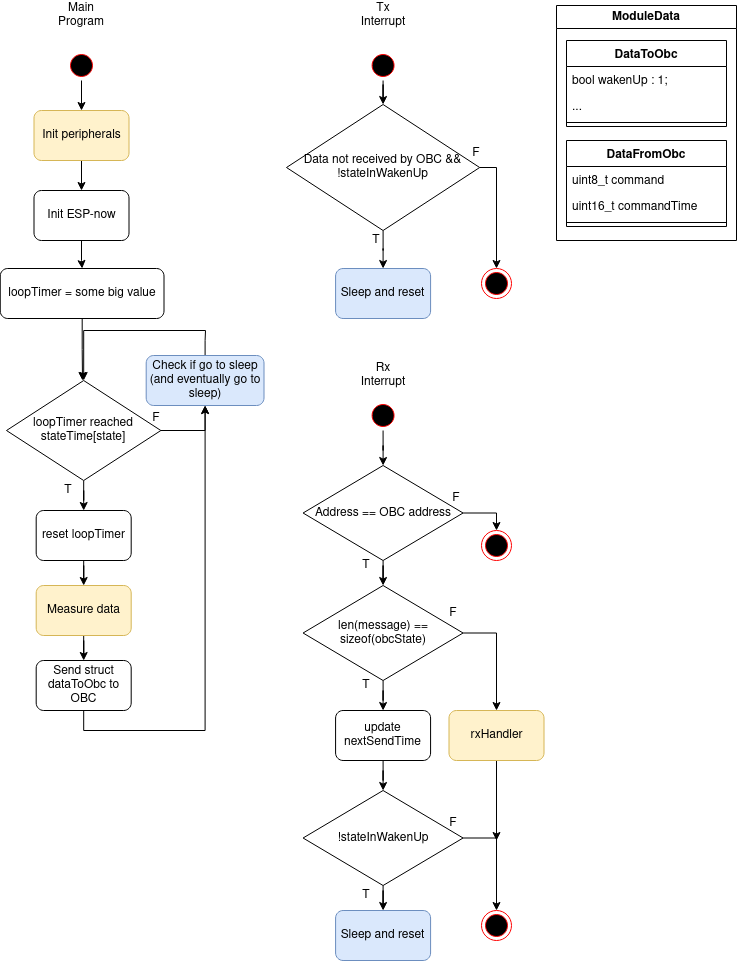

The diagram above was exported from draw.io. Its source (the exported page's mxGraphModel, read from the mxfile embedded in the PNG):
<mxGraphModel dx="1434" dy="749" grid="1" gridSize="10" guides="1" tooltips="1" connect="1" arrows="1" fold="1" page="1" pageScale="1" pageWidth="827" pageHeight="1169" math="0" shadow="0">
  <root>
    <mxCell id="0" />
    <mxCell id="1" parent="0" />
    <mxCell id="C-xikxSKRyJibGNk0mY0-21" style="edgeStyle=orthogonalEdgeStyle;rounded=0;orthogonalLoop=1;jettySize=auto;html=1;entryX=0.5;entryY=0;entryDx=0;entryDy=0;" parent="1" target="C-xikxSKRyJibGNk0mY0-9" edge="1">
      <mxGeometry relative="1" as="geometry">
        <mxPoint x="145" y="120" as="sourcePoint" />
      </mxGeometry>
    </mxCell>
    <mxCell id="C-xikxSKRyJibGNk0mY0-23" style="edgeStyle=orthogonalEdgeStyle;rounded=0;orthogonalLoop=1;jettySize=auto;html=1;entryX=0.5;entryY=0;entryDx=0;entryDy=0;" parent="1" source="C-xikxSKRyJibGNk0mY0-9" target="C-xikxSKRyJibGNk0mY0-10" edge="1">
      <mxGeometry relative="1" as="geometry" />
    </mxCell>
    <mxCell id="C-xikxSKRyJibGNk0mY0-9" value="&lt;div&gt;Init peripherals&lt;/div&gt;" style="rounded=1;whiteSpace=wrap;html=1;fillColor=#fff2cc;strokeColor=#d6b656;" parent="1" vertex="1">
      <mxGeometry x="97.5" y="150" width="95" height="50" as="geometry" />
    </mxCell>
    <mxCell id="C-xikxSKRyJibGNk0mY0-24" style="edgeStyle=orthogonalEdgeStyle;rounded=0;orthogonalLoop=1;jettySize=auto;html=1;entryX=0.5;entryY=0;entryDx=0;entryDy=0;" parent="1" source="C-xikxSKRyJibGNk0mY0-10" target="C-xikxSKRyJibGNk0mY0-11" edge="1">
      <mxGeometry relative="1" as="geometry" />
    </mxCell>
    <mxCell id="C-xikxSKRyJibGNk0mY0-10" value="&lt;div&gt;Init ESP-now&lt;/div&gt;" style="rounded=1;whiteSpace=wrap;html=1;" parent="1" vertex="1">
      <mxGeometry x="97.5" y="230" width="95" height="50" as="geometry" />
    </mxCell>
    <mxCell id="C-xikxSKRyJibGNk0mY0-25" style="edgeStyle=orthogonalEdgeStyle;rounded=0;orthogonalLoop=1;jettySize=auto;html=1;" parent="1" source="C-xikxSKRyJibGNk0mY0-11" edge="1">
      <mxGeometry relative="1" as="geometry">
        <mxPoint x="146" y="420" as="targetPoint" />
      </mxGeometry>
    </mxCell>
    <mxCell id="C-xikxSKRyJibGNk0mY0-11" value="loopTimer = some big value" style="rounded=1;whiteSpace=wrap;html=1;" parent="1" vertex="1">
      <mxGeometry x="63.75" y="308" width="163.75" height="50" as="geometry" />
    </mxCell>
    <mxCell id="BW5ZEu1yhcZMdTFT7D4n-3" style="edgeStyle=orthogonalEdgeStyle;rounded=0;orthogonalLoop=1;jettySize=auto;html=1;entryX=0.5;entryY=0;entryDx=0;entryDy=0;" edge="1" parent="1" source="C-xikxSKRyJibGNk0mY0-12" target="fMhfvh2947QSmpEgsutE-5">
      <mxGeometry relative="1" as="geometry" />
    </mxCell>
    <mxCell id="C-xikxSKRyJibGNk0mY0-12" value="Measure data" style="rounded=1;whiteSpace=wrap;html=1;fillColor=#fff2cc;strokeColor=#d6b656;" parent="1" vertex="1">
      <mxGeometry x="99.69" y="625" width="95" height="50" as="geometry" />
    </mxCell>
    <mxCell id="BW5ZEu1yhcZMdTFT7D4n-2" style="edgeStyle=orthogonalEdgeStyle;rounded=0;orthogonalLoop=1;jettySize=auto;html=1;entryX=0.5;entryY=0;entryDx=0;entryDy=0;" edge="1" parent="1" source="C-xikxSKRyJibGNk0mY0-13" target="C-xikxSKRyJibGNk0mY0-12">
      <mxGeometry relative="1" as="geometry" />
    </mxCell>
    <mxCell id="C-xikxSKRyJibGNk0mY0-13" value="reset loopTimer" style="rounded=1;whiteSpace=wrap;html=1;" parent="1" vertex="1">
      <mxGeometry x="99.69" y="550" width="95" height="50" as="geometry" />
    </mxCell>
    <mxCell id="C-xikxSKRyJibGNk0mY0-39" value="DataToObc" style="swimlane;fontStyle=1;align=center;verticalAlign=top;childLayout=stackLayout;horizontal=1;startSize=26;horizontalStack=0;resizeParent=1;resizeParentMax=0;resizeLast=0;collapsible=1;marginBottom=0;" parent="1" vertex="1">
      <mxGeometry x="630" y="80" width="160" height="86" as="geometry" />
    </mxCell>
    <mxCell id="C-xikxSKRyJibGNk0mY0-40" value="bool wakenUp : 1;" style="text;strokeColor=none;fillColor=none;align=left;verticalAlign=top;spacingLeft=4;spacingRight=4;overflow=hidden;rotatable=0;points=[[0,0.5],[1,0.5]];portConstraint=eastwest;" parent="C-xikxSKRyJibGNk0mY0-39" vertex="1">
      <mxGeometry y="26" width="160" height="26" as="geometry" />
    </mxCell>
    <mxCell id="C-xikxSKRyJibGNk0mY0-47" value="..." style="text;strokeColor=none;fillColor=none;align=left;verticalAlign=top;spacingLeft=4;spacingRight=4;overflow=hidden;rotatable=0;points=[[0,0.5],[1,0.5]];portConstraint=eastwest;" parent="C-xikxSKRyJibGNk0mY0-39" vertex="1">
      <mxGeometry y="52" width="160" height="26" as="geometry" />
    </mxCell>
    <mxCell id="C-xikxSKRyJibGNk0mY0-41" value="" style="line;strokeWidth=1;fillColor=none;align=left;verticalAlign=middle;spacingTop=-1;spacingLeft=3;spacingRight=3;rotatable=0;labelPosition=right;points=[];portConstraint=eastwest;" parent="C-xikxSKRyJibGNk0mY0-39" vertex="1">
      <mxGeometry y="78" width="160" height="8" as="geometry" />
    </mxCell>
    <mxCell id="C-xikxSKRyJibGNk0mY0-43" value="DataFromObc" style="swimlane;fontStyle=1;align=center;verticalAlign=top;childLayout=stackLayout;horizontal=1;startSize=26;horizontalStack=0;resizeParent=1;resizeParentMax=0;resizeLast=0;collapsible=1;marginBottom=0;" parent="1" vertex="1">
      <mxGeometry x="630" y="180" width="160" height="86" as="geometry" />
    </mxCell>
    <mxCell id="C-xikxSKRyJibGNk0mY0-54" value="uint8_t command" style="text;strokeColor=none;fillColor=none;align=left;verticalAlign=top;spacingLeft=4;spacingRight=4;overflow=hidden;rotatable=0;points=[[0,0.5],[1,0.5]];portConstraint=eastwest;" parent="C-xikxSKRyJibGNk0mY0-43" vertex="1">
      <mxGeometry y="26" width="160" height="26" as="geometry" />
    </mxCell>
    <mxCell id="C-xikxSKRyJibGNk0mY0-55" value="uint16_t commandTime" style="text;strokeColor=none;fillColor=none;align=left;verticalAlign=top;spacingLeft=4;spacingRight=4;overflow=hidden;rotatable=0;points=[[0,0.5],[1,0.5]];portConstraint=eastwest;" parent="C-xikxSKRyJibGNk0mY0-43" vertex="1">
      <mxGeometry y="52" width="160" height="26" as="geometry" />
    </mxCell>
    <mxCell id="C-xikxSKRyJibGNk0mY0-45" value="" style="line;strokeWidth=1;fillColor=none;align=left;verticalAlign=middle;spacingTop=-1;spacingLeft=3;spacingRight=3;rotatable=0;labelPosition=right;points=[];portConstraint=eastwest;" parent="C-xikxSKRyJibGNk0mY0-43" vertex="1">
      <mxGeometry y="78" width="160" height="8" as="geometry" />
    </mxCell>
    <mxCell id="BW5ZEu1yhcZMdTFT7D4n-4" style="edgeStyle=orthogonalEdgeStyle;rounded=0;orthogonalLoop=1;jettySize=auto;html=1;entryX=0.5;entryY=0;entryDx=0;entryDy=0;" edge="1" parent="1" source="fMhfvh2947QSmpEgsutE-1" target="C-xikxSKRyJibGNk0mY0-13">
      <mxGeometry relative="1" as="geometry" />
    </mxCell>
    <mxCell id="BW5ZEu1yhcZMdTFT7D4n-9" style="edgeStyle=orthogonalEdgeStyle;rounded=0;orthogonalLoop=1;jettySize=auto;html=1;entryX=0.5;entryY=1;entryDx=0;entryDy=0;" edge="1" parent="1" source="fMhfvh2947QSmpEgsutE-1" target="BW5ZEu1yhcZMdTFT7D4n-6">
      <mxGeometry relative="1" as="geometry">
        <Array as="points">
          <mxPoint x="269" y="470" />
        </Array>
      </mxGeometry>
    </mxCell>
    <mxCell id="fMhfvh2947QSmpEgsutE-1" value="loopTimer reached stateTime[state]" style="rhombus;whiteSpace=wrap;html=1;" parent="1" vertex="1">
      <mxGeometry x="70.00000000000001" y="420" width="154.37" height="100" as="geometry" />
    </mxCell>
    <mxCell id="fMhfvh2947QSmpEgsutE-9" style="edgeStyle=orthogonalEdgeStyle;rounded=0;orthogonalLoop=1;jettySize=auto;html=1;entryX=0.5;entryY=1;entryDx=0;entryDy=0;" parent="1" source="fMhfvh2947QSmpEgsutE-5" target="BW5ZEu1yhcZMdTFT7D4n-6" edge="1">
      <mxGeometry relative="1" as="geometry">
        <Array as="points">
          <mxPoint x="147" y="770" />
          <mxPoint x="269" y="770" />
          <mxPoint x="269" y="445" />
        </Array>
        <mxPoint x="270" y="470" as="targetPoint" />
      </mxGeometry>
    </mxCell>
    <mxCell id="fMhfvh2947QSmpEgsutE-5" value="Send struct dataToObc to OBC" style="rounded=1;whiteSpace=wrap;html=1;" parent="1" vertex="1">
      <mxGeometry x="99.69" y="700" width="95" height="50" as="geometry" />
    </mxCell>
    <mxCell id="fMhfvh2947QSmpEgsutE-7" value="T" style="text;html=1;strokeColor=none;fillColor=none;align=center;verticalAlign=middle;whiteSpace=wrap;rounded=0;" parent="1" vertex="1">
      <mxGeometry x="122.2" y="520" width="20" height="20" as="geometry" />
    </mxCell>
    <mxCell id="fMhfvh2947QSmpEgsutE-8" value="F" style="text;html=1;strokeColor=none;fillColor=none;align=center;verticalAlign=middle;whiteSpace=wrap;rounded=0;" parent="1" vertex="1">
      <mxGeometry x="209.7" y="445" width="20" height="25" as="geometry" />
    </mxCell>
    <mxCell id="fMhfvh2947QSmpEgsutE-11" value="Main Program" style="text;html=1;strokeColor=none;fillColor=none;align=center;verticalAlign=middle;whiteSpace=wrap;rounded=0;" parent="1" vertex="1">
      <mxGeometry x="115" y="40" width="60" height="30" as="geometry" />
    </mxCell>
    <mxCell id="fMhfvh2947QSmpEgsutE-12" value="Tx Interrupt" style="text;html=1;strokeColor=none;fillColor=none;align=center;verticalAlign=middle;whiteSpace=wrap;rounded=0;" parent="1" vertex="1">
      <mxGeometry x="416.59" y="40" width="60" height="30" as="geometry" />
    </mxCell>
    <mxCell id="fMhfvh2947QSmpEgsutE-14" value="Rx Interrupt" style="text;html=1;strokeColor=none;fillColor=none;align=center;verticalAlign=middle;whiteSpace=wrap;rounded=0;" parent="1" vertex="1">
      <mxGeometry x="416.59" y="400" width="60" height="30" as="geometry" />
    </mxCell>
    <mxCell id="fMhfvh2947QSmpEgsutE-19" value="" style="edgeStyle=orthogonalEdgeStyle;rounded=0;orthogonalLoop=1;jettySize=auto;html=1;" parent="1" source="fMhfvh2947QSmpEgsutE-16" target="fMhfvh2947QSmpEgsutE-18" edge="1">
      <mxGeometry relative="1" as="geometry" />
    </mxCell>
    <mxCell id="fMhfvh2947QSmpEgsutE-21" style="edgeStyle=orthogonalEdgeStyle;rounded=0;orthogonalLoop=1;jettySize=auto;html=1;entryX=0.5;entryY=0;entryDx=0;entryDy=0;" parent="1" source="fMhfvh2947QSmpEgsutE-16" edge="1">
      <mxGeometry relative="1" as="geometry">
        <Array as="points">
          <mxPoint x="560" y="207" />
        </Array>
        <mxPoint x="560" y="307.9999999999999" as="targetPoint" />
      </mxGeometry>
    </mxCell>
    <mxCell id="fMhfvh2947QSmpEgsutE-16" value="Data not received by OBC &amp;amp;&amp;amp; !&lt;span class=&quot;pl-en&quot;&gt;stateInWakenUp&lt;/span&gt;" style="rhombus;whiteSpace=wrap;html=1;" parent="1" vertex="1">
      <mxGeometry x="350" y="144" width="193.18" height="126" as="geometry" />
    </mxCell>
    <mxCell id="fMhfvh2947QSmpEgsutE-18" value="Sleep and reset" style="rounded=1;whiteSpace=wrap;html=1;fillColor=#dae8fc;strokeColor=#6c8ebf;" parent="1" vertex="1">
      <mxGeometry x="399.09" y="308" width="95" height="50" as="geometry" />
    </mxCell>
    <mxCell id="fMhfvh2947QSmpEgsutE-22" value="F" style="text;html=1;strokeColor=none;fillColor=none;align=center;verticalAlign=middle;whiteSpace=wrap;rounded=0;" parent="1" vertex="1">
      <mxGeometry x="530" y="180" width="20" height="25" as="geometry" />
    </mxCell>
    <mxCell id="fMhfvh2947QSmpEgsutE-23" value="T" style="text;html=1;strokeColor=none;fillColor=none;align=center;verticalAlign=middle;whiteSpace=wrap;rounded=0;" parent="1" vertex="1">
      <mxGeometry x="430" y="270" width="20" height="20" as="geometry" />
    </mxCell>
    <mxCell id="fMhfvh2947QSmpEgsutE-30" value="" style="edgeStyle=orthogonalEdgeStyle;rounded=0;orthogonalLoop=1;jettySize=auto;html=1;" parent="1" target="fMhfvh2947QSmpEgsutE-25" edge="1">
      <mxGeometry relative="1" as="geometry">
        <mxPoint x="446.5899999999999" y="470" as="sourcePoint" />
      </mxGeometry>
    </mxCell>
    <mxCell id="fMhfvh2947QSmpEgsutE-39" style="edgeStyle=orthogonalEdgeStyle;rounded=0;orthogonalLoop=1;jettySize=auto;html=1;entryX=0.5;entryY=0;entryDx=0;entryDy=0;" parent="1" source="fMhfvh2947QSmpEgsutE-25" target="fMhfvh2947QSmpEgsutE-26" edge="1">
      <mxGeometry relative="1" as="geometry" />
    </mxCell>
    <mxCell id="fMhfvh2947QSmpEgsutE-51" style="edgeStyle=orthogonalEdgeStyle;rounded=0;orthogonalLoop=1;jettySize=auto;html=1;" parent="1" source="fMhfvh2947QSmpEgsutE-25" edge="1">
      <mxGeometry relative="1" as="geometry">
        <mxPoint x="560" y="570" as="targetPoint" />
        <Array as="points">
          <mxPoint x="560" y="553" />
        </Array>
      </mxGeometry>
    </mxCell>
    <mxCell id="fMhfvh2947QSmpEgsutE-25" value="Address == OBC address" style="rhombus;whiteSpace=wrap;html=1;" parent="1" vertex="1">
      <mxGeometry x="366.59" y="505" width="160" height="95" as="geometry" />
    </mxCell>
    <mxCell id="fMhfvh2947QSmpEgsutE-36" style="edgeStyle=orthogonalEdgeStyle;rounded=0;orthogonalLoop=1;jettySize=auto;html=1;entryX=0.5;entryY=0;entryDx=0;entryDy=0;" parent="1" source="fMhfvh2947QSmpEgsutE-26" target="fMhfvh2947QSmpEgsutE-27" edge="1">
      <mxGeometry relative="1" as="geometry" />
    </mxCell>
    <mxCell id="fMhfvh2947QSmpEgsutE-49" style="edgeStyle=orthogonalEdgeStyle;rounded=0;orthogonalLoop=1;jettySize=auto;html=1;entryX=0.5;entryY=0;entryDx=0;entryDy=0;" parent="1" source="fMhfvh2947QSmpEgsutE-26" target="fMhfvh2947QSmpEgsutE-47" edge="1">
      <mxGeometry relative="1" as="geometry">
        <Array as="points">
          <mxPoint x="560" y="673" />
        </Array>
      </mxGeometry>
    </mxCell>
    <mxCell id="fMhfvh2947QSmpEgsutE-26" value="len(message) == sizeof(obcState)" style="rhombus;whiteSpace=wrap;html=1;" parent="1" vertex="1">
      <mxGeometry x="366.59" y="625" width="160" height="95" as="geometry" />
    </mxCell>
    <mxCell id="fMhfvh2947QSmpEgsutE-33" value="" style="edgeStyle=orthogonalEdgeStyle;rounded=0;orthogonalLoop=1;jettySize=auto;html=1;" parent="1" source="fMhfvh2947QSmpEgsutE-27" target="fMhfvh2947QSmpEgsutE-28" edge="1">
      <mxGeometry relative="1" as="geometry" />
    </mxCell>
    <mxCell id="fMhfvh2947QSmpEgsutE-27" value="update nextSendTime" style="rounded=1;whiteSpace=wrap;html=1;" parent="1" vertex="1">
      <mxGeometry x="399.09" y="750" width="95" height="50" as="geometry" />
    </mxCell>
    <mxCell id="fMhfvh2947QSmpEgsutE-34" value="" style="edgeStyle=orthogonalEdgeStyle;rounded=0;orthogonalLoop=1;jettySize=auto;html=1;" parent="1" source="fMhfvh2947QSmpEgsutE-28" target="fMhfvh2947QSmpEgsutE-29" edge="1">
      <mxGeometry relative="1" as="geometry" />
    </mxCell>
    <mxCell id="fMhfvh2947QSmpEgsutE-46" style="edgeStyle=orthogonalEdgeStyle;rounded=0;orthogonalLoop=1;jettySize=auto;html=1;entryX=0.5;entryY=0;entryDx=0;entryDy=0;" parent="1" source="fMhfvh2947QSmpEgsutE-28" edge="1">
      <mxGeometry relative="1" as="geometry">
        <mxPoint x="560" y="950" as="targetPoint" />
      </mxGeometry>
    </mxCell>
    <mxCell id="fMhfvh2947QSmpEgsutE-28" value="!&lt;span class=&quot;pl-en&quot;&gt;stateInWakenUp&lt;/span&gt;" style="rhombus;whiteSpace=wrap;html=1;" parent="1" vertex="1">
      <mxGeometry x="366.59" y="830" width="160" height="95" as="geometry" />
    </mxCell>
    <mxCell id="fMhfvh2947QSmpEgsutE-29" value="Sleep and reset" style="rounded=1;whiteSpace=wrap;html=1;fillColor=#dae8fc;strokeColor=#6c8ebf;" parent="1" vertex="1">
      <mxGeometry x="399.0899999999999" y="950" width="95" height="50" as="geometry" />
    </mxCell>
    <mxCell id="fMhfvh2947QSmpEgsutE-37" value="T" style="text;html=1;strokeColor=none;fillColor=none;align=center;verticalAlign=middle;whiteSpace=wrap;rounded=0;" parent="1" vertex="1">
      <mxGeometry x="420" y="595" width="20" height="20" as="geometry" />
    </mxCell>
    <mxCell id="fMhfvh2947QSmpEgsutE-41" value="T" style="text;html=1;strokeColor=none;fillColor=none;align=center;verticalAlign=middle;whiteSpace=wrap;rounded=0;" parent="1" vertex="1">
      <mxGeometry x="420" y="925" width="20" height="20" as="geometry" />
    </mxCell>
    <mxCell id="fMhfvh2947QSmpEgsutE-42" value="F" style="text;html=1;strokeColor=none;fillColor=none;align=center;verticalAlign=middle;whiteSpace=wrap;rounded=0;" parent="1" vertex="1">
      <mxGeometry x="510" y="525" width="20" height="25" as="geometry" />
    </mxCell>
    <mxCell id="fMhfvh2947QSmpEgsutE-43" value="F" style="text;html=1;strokeColor=none;fillColor=none;align=center;verticalAlign=middle;whiteSpace=wrap;rounded=0;" parent="1" vertex="1">
      <mxGeometry x="506.59000000000003" y="640" width="20" height="25" as="geometry" />
    </mxCell>
    <mxCell id="fMhfvh2947QSmpEgsutE-44" value="F" style="text;html=1;strokeColor=none;fillColor=none;align=center;verticalAlign=middle;whiteSpace=wrap;rounded=0;" parent="1" vertex="1">
      <mxGeometry x="506.59000000000003" y="850" width="20" height="25" as="geometry" />
    </mxCell>
    <mxCell id="fMhfvh2947QSmpEgsutE-48" style="edgeStyle=orthogonalEdgeStyle;rounded=0;orthogonalLoop=1;jettySize=auto;html=1;" parent="1" source="fMhfvh2947QSmpEgsutE-47" edge="1">
      <mxGeometry relative="1" as="geometry">
        <mxPoint x="560" y="880" as="targetPoint" />
      </mxGeometry>
    </mxCell>
    <mxCell id="fMhfvh2947QSmpEgsutE-47" value="rxHandler" style="rounded=1;whiteSpace=wrap;html=1;fillColor=#fff2cc;strokeColor=#d6b656;" parent="1" vertex="1">
      <mxGeometry x="512.5" y="750" width="95" height="50" as="geometry" />
    </mxCell>
    <mxCell id="BW5ZEu1yhcZMdTFT7D4n-1" value="ModuleData" style="swimlane;whiteSpace=wrap;html=1;" vertex="1" parent="1">
      <mxGeometry x="620" y="45" width="180" height="235" as="geometry" />
    </mxCell>
    <mxCell id="BW5ZEu1yhcZMdTFT7D4n-8" style="edgeStyle=orthogonalEdgeStyle;rounded=0;orthogonalLoop=1;jettySize=auto;html=1;entryX=0.5;entryY=0;entryDx=0;entryDy=0;" edge="1" parent="1" source="BW5ZEu1yhcZMdTFT7D4n-6" target="fMhfvh2947QSmpEgsutE-1">
      <mxGeometry relative="1" as="geometry">
        <Array as="points">
          <mxPoint x="269" y="380" />
          <mxPoint x="269" y="380" />
          <mxPoint x="269" y="370" />
          <mxPoint x="147" y="370" />
        </Array>
      </mxGeometry>
    </mxCell>
    <mxCell id="BW5ZEu1yhcZMdTFT7D4n-6" value="Check if go to sleep (and eventually go to sleep)" style="rounded=1;whiteSpace=wrap;html=1;fillColor=#dae8fc;strokeColor=#6c8ebf;" vertex="1" parent="1">
      <mxGeometry x="209.7" y="395" width="117.8" height="50" as="geometry" />
    </mxCell>
    <mxCell id="BW5ZEu1yhcZMdTFT7D4n-10" value="" style="ellipse;html=1;shape=startState;fillColor=#000000;strokeColor=#ff0000;" vertex="1" parent="1">
      <mxGeometry x="130" y="90" width="30" height="30" as="geometry" />
    </mxCell>
    <mxCell id="BW5ZEu1yhcZMdTFT7D4n-13" style="edgeStyle=orthogonalEdgeStyle;rounded=0;orthogonalLoop=1;jettySize=auto;html=1;entryX=0.5;entryY=0;entryDx=0;entryDy=0;" edge="1" parent="1" source="BW5ZEu1yhcZMdTFT7D4n-12" target="fMhfvh2947QSmpEgsutE-16">
      <mxGeometry relative="1" as="geometry" />
    </mxCell>
    <mxCell id="BW5ZEu1yhcZMdTFT7D4n-12" value="" style="ellipse;html=1;shape=startState;fillColor=#000000;strokeColor=#ff0000;" vertex="1" parent="1">
      <mxGeometry x="431.59000000000003" y="90" width="30" height="30" as="geometry" />
    </mxCell>
    <mxCell id="BW5ZEu1yhcZMdTFT7D4n-14" value="" style="ellipse;html=1;shape=endState;fillColor=#000000;strokeColor=#ff0000;" vertex="1" parent="1">
      <mxGeometry x="545" y="308" width="30" height="30" as="geometry" />
    </mxCell>
    <mxCell id="BW5ZEu1yhcZMdTFT7D4n-15" value="" style="ellipse;html=1;shape=startState;fillColor=#000000;strokeColor=#ff0000;" vertex="1" parent="1">
      <mxGeometry x="431.59" y="440" width="30" height="30" as="geometry" />
    </mxCell>
    <mxCell id="BW5ZEu1yhcZMdTFT7D4n-16" value="" style="ellipse;html=1;shape=endState;fillColor=#000000;strokeColor=#ff0000;" vertex="1" parent="1">
      <mxGeometry x="545" y="570" width="30" height="30" as="geometry" />
    </mxCell>
    <mxCell id="BW5ZEu1yhcZMdTFT7D4n-17" value="T" style="text;html=1;strokeColor=none;fillColor=none;align=center;verticalAlign=middle;whiteSpace=wrap;rounded=0;" vertex="1" parent="1">
      <mxGeometry x="420" y="715" width="20" height="20" as="geometry" />
    </mxCell>
    <mxCell id="BW5ZEu1yhcZMdTFT7D4n-18" value="" style="ellipse;html=1;shape=endState;fillColor=#000000;strokeColor=#ff0000;" vertex="1" parent="1">
      <mxGeometry x="545" y="950" width="30" height="30" as="geometry" />
    </mxCell>
  </root>
</mxGraphModel>